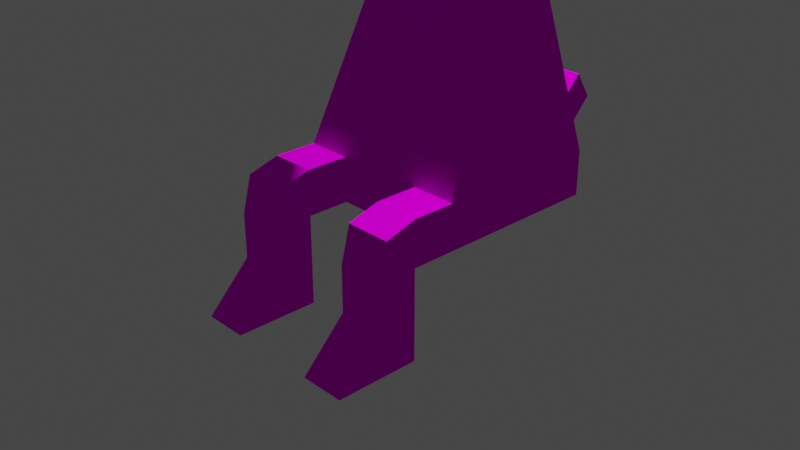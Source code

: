# Source: deer.blend  (saved by Blender 2.93.21; exported with 4.5.12 LTS)
import bpy
from mathutils import Matrix  # noqa: F401  (used for matrix-valued properties, if any)

bpy.ops.wm.read_factory_settings(use_empty=True)
scene = bpy.context.scene
scene.name = 'Scene'

# ---- collections
col_collection = bpy.data.collections.new('Collection'); scene.collection.children.link(col_collection)

# ---- images (referenced by path relative to the original .blend; pixels are not part of the script)
import os
ASSET_DIR = os.environ.get("B2B_ASSET_DIR", "")  # directory of the original .blend (textures are referenced by path, not embedded)
HERE = os.path.dirname(os.path.abspath(__file__))  # packed textures are extracted next to this script under _unpacked/

def load_image(name, relpath, width, height, colorspace="sRGB"):
    """Load a texture the original file referenced (path relative to the .blend, or extracted next to this script)."""
    p = next((c for c in (os.path.join(HERE, relpath), os.path.join(ASSET_DIR, relpath)) if relpath and os.path.exists(c)), "")
    if p:
        img = bpy.data.images.load(p, check_existing=True)
        img.name = name
    else:  # same state as the original file: an image datablock whose file is absent (Cycles renders it pink)
        img = bpy.data.images.new(name, width, height)
        img.source = "FILE"
        img.filepath = "//" + (relpath or name)
    img.colorspace_settings.name = colorspace
    return img
img_palette_png = load_image('palette.png', 'palette.png', 1024, 1024, 'sRGB')

# ---- materials (node trees are filled in below, after node groups)
mat_lowpoly = bpy.data.materials.new('lowpoly')
mat_lowpoly.use_transparent_shadow = False

# ---- material node trees
mat_lowpoly.use_nodes = True; mat_lowpoly.node_tree.nodes.clear()
_N = mat_lowpoly.node_tree.nodes; _L = mat_lowpoly.node_tree.links
n0 = _N.new('ShaderNodeOutputMaterial'); n0.name = 'Material Output'; n0.location = (300, 300)
n1 = _N.new('ShaderNodeBsdfToon'); n1.name = 'Toon BSDF'; n1.location = (10, 300)
n2 = _N.new('ShaderNodeTexImage'); n2.name = 'Image Texture'; n2.location = (-280, 260)
n2.image = img_palette_png
_L.new(n1.outputs[0], n0.inputs[0])
_L.new(n2.outputs[0], n1.inputs[0])
n0.is_active_output = True

# ---- world
world_world = bpy.data.worlds.new('World'); scene.world = world_world
world_world.use_nodes = True; world_world.node_tree.nodes.clear()
_N = world_world.node_tree.nodes; _L = world_world.node_tree.links
n0 = _N.new('ShaderNodeOutputWorld'); n0.name = 'World Output'; n0.location = (300, 300)
n1 = _N.new('ShaderNodeBackground'); n1.name = 'Background'; n1.location = (10, 300)
n1.inputs[0].default_value = (0.05088, 0.05088, 0.05088, 1.0)
_L.new(n1.outputs[0], n0.inputs[0])
n0.is_active_output = True
world_world.color = (0.05088, 0.05088, 0.05088)
world_world.use_sun_shadow = False
world_world.sun_shadow_jitter_overblur = 0.0

# ---- cameras
cam_camera = bpy.data.cameras.new('Camera')
cam_camera.clip_end = 100.0
cam_camera.ortho_scale = 7.314

# ---- lights
light_light = bpy.data.lights.new('Light', 'POINT')
light_light.transmission_factor = 0.0
light_light.energy = 1000.0
light_light.shadow_soft_size = 0.1
light_light.shadow_maximum_resolution = 0.006
light_light.use_absolute_resolution = True

# ---- meshes
me_cube_001 = bpy.data.meshes.new('Cube.001')
me_cube_001.from_pydata([(0.5046, 1.0, 1.0), (1.0, 1.675, -2.224), (1.0, -0.1779, -2.224), (-0.4978, 1.0, 1.0), (-1.0, 1.675, -2.224), (-1.0, -0.1779, -2.224), (1.0, 1.675, -2.723), (1.0, -0.1779, -2.723), (-1.0, 1.675, -2.723), (-1.0, -0.1779, -2.723), (0.0, -0.1779, -2.224), (0.003386, 1.0, 1.0), (0.0, -0.1779, -2.723), (0.5, -0.1779, -2.224), (0.254, 1.0, 1.0), (0.5, -0.1779, -2.723), (0.5, 1.675, -2.224), (0.5, 1.675, -2.723), (-0.5, 1.675, -2.224), (-0.5, 1.675, -2.723), (-0.5, -0.1779, -2.224), (-0.2472, 1.0, 1.0), (-0.5, -0.1779, -2.723), (1.0, -0.999, -2.325), (-1.0, -0.999, -2.325), (1.0, -1.101, -2.723), (-1.0, -1.101, -2.723), (0.5, -0.999, -2.325), (0.5, -1.101, -2.723), (-0.5, -0.999, -2.325), (-0.5, -1.101, -2.723), (0.5, -0.6521, -2.723), (0.5, -0.6521, -2.224), (1.0, -0.6521, -2.723), (1.0, -0.6521, -2.224), (-1.0, -0.6521, -2.723), (-1.0, -0.6521, -2.224), (-0.5, -0.6521, -2.224), (-0.5, -0.6521, -2.723), (1.0, -1.101, -3.723), (-1.0, -1.101, -3.723), (0.5, -1.101, -3.723), (-0.5, -1.101, -3.723), (0.5, -0.6521, -3.723), (1.0, -0.6521, -3.723), (-1.0, -0.6521, -3.723), (-0.5, -0.6521, -3.723), (-1.0, -0.6521, -3.223), (-1.0, -1.101, -3.223), (-0.5, -1.101, -3.223), (-0.5, -0.6521, -3.223), (1.0, -0.6521, -3.223), (0.5, -0.6521, -3.223), (0.5, -1.101, -3.223), (1.0, -1.101, -3.223), (1.0, -1.586, -3.723), (-1.0, -1.586, -3.723), (0.5, -1.586, -3.723), (-0.5, -1.586, -3.723), (0.3005, 2.487, -1.772), (0.3005, 2.678, -2.071), (-0.3005, 2.487, -1.772), (-0.3005, 2.678, -2.071), (0.1356, -0.7839, 0.9243), (-0.13, -0.7839, 0.9243), (0.5226, 1.0, 2.424), (0.7534, 1.216, 0.9243), (-0.5266, 1.0, 2.424), (-0.7466, 1.216, 0.9243), (0.2234, -0.3789, 1.265), (0.2607, -0.3789, 0.9243), (-0.22, -0.3789, 1.265), (-0.2548, -0.3789, 0.9243), (-0.683, 1.129, 2.924), (-0.6458, 1.176, 2.916), (-0.7554, 1.18, 2.882), (-0.7182, 1.227, 2.874), (-0.8213, 1.223, 2.823), (-0.784, 1.27, 2.816), (-0.8781, 1.257, 2.751), (-0.8409, 1.303, 2.743), (-0.9238, 1.28, 2.667), (-0.8866, 1.326, 2.66), (-0.9566, 1.291, 2.576), (-0.9194, 1.337, 2.568), (-0.9751, 1.289, 2.479), (-0.9379, 1.336, 2.472), (-0.9788, 1.276, 2.382), (-0.9416, 1.323, 2.375), (-0.9674, 1.251, 2.288), (-0.9301, 1.298, 2.28), (-0.9413, 1.216, 2.2), (-0.9041, 1.262, 2.193), (-0.9017, 1.171, 2.123), (-0.8645, 1.218, 2.115), (-0.8499, 1.119, 2.058), (-0.8127, 1.166, 2.05), (-0.7881, 1.061, 2.009), (-0.7509, 1.108, 2.001), (-0.7185, 1.0, 1.976), (-0.6813, 1.047, 1.969), (-0.6439, 0.9381, 1.963), (-0.6067, 0.9846, 1.955), (-0.5671, 0.8775, 1.968), (-0.5299, 0.9239, 1.96), (-0.4911, 0.8206, 1.992), (-0.4539, 0.867, 1.985), (-0.4014, 0.83, 2.015), (-0.4386, 0.7836, 2.023), (-0.5907, 1.134, 2.934), (-0.6279, 1.088, 2.941), (0.6899, 1.129, 2.924), (0.6527, 1.176, 2.916), (0.7622, 1.18, 2.882), (0.725, 1.227, 2.874), (0.8281, 1.223, 2.823), (0.7909, 1.27, 2.816), (0.885, 1.257, 2.751), (0.8478, 1.303, 2.743), (0.9307, 1.28, 2.667), (0.8935, 1.326, 2.66), (0.9634, 1.291, 2.576), (0.9262, 1.337, 2.568), (0.982, 1.289, 2.479), (0.9448, 1.336, 2.472), (0.9856, 1.276, 2.382), (0.9484, 1.323, 2.375), (0.9742, 1.251, 2.288), (0.937, 1.298, 2.28), (0.9482, 1.216, 2.2), (0.911, 1.262, 2.193), (0.9085, 1.171, 2.123), (0.8713, 1.218, 2.115), (0.8568, 1.119, 2.058), (0.8196, 1.166, 2.05), (0.795, 1.061, 2.009), (0.7577, 1.108, 2.001), (0.7254, 1.0, 1.976), (0.6882, 1.047, 1.969), (0.6508, 0.9381, 1.963), (0.6136, 0.9846, 1.955), (0.574, 0.8775, 1.968), (0.5368, 0.9239, 1.96), (0.4979, 0.8206, 1.992), (0.4607, 0.867, 1.985), (0.4083, 0.83, 2.015), (0.4455, 0.7836, 2.023), (0.5975, 1.134, 2.934), (0.6347, 1.088, 2.941), (-0.3757, 0.828, 2.162), (-0.4124, 0.9391, 2.479), (-0.3757, 0.9525, 2.118), (-0.4124, 1.064, 2.435), (-0.1255, 0.837, 2.187), (-0.1623, 0.9481, 2.505), (-0.1255, 0.9615, 2.144), (-0.1623, 1.073, 2.461), (-0.2506, 1.034, 2.104), (-0.2873, 1.145, 2.421), (-0.2506, 0.756, 2.201), (-0.2873, 0.8671, 2.519), (-0.5678, 1.232, 2.961), (-0.5518, 1.333, 2.878), (-0.3709, 1.312, 3.096), (-0.355, 1.413, 3.013), (-0.4436, 1.505, 2.868), (-0.4792, 1.21, 3.08), (-0.9145, 1.551, 3.275), (-0.9403, 1.679, 3.258), (-0.6842, 1.608, 3.359), (-0.71, 1.737, 3.342), (-0.841, 1.787, 3.29), (-0.7834, 1.501, 3.327), (0.1324, 0.9615, 2.144), (0.2942, 1.145, 2.421), (-1.114, 1.613, 3.829), (-1.12, 1.722, 3.836), (-0.9029, 1.625, 3.839), (-0.9093, 1.734, 3.847), (-1.019, 1.795, 3.846), (-1.005, 1.552, 3.83), (-1.076, 1.619, 4.234), (-1.079, 1.667, 4.238), (-0.9814, 1.624, 4.239), (-0.9843, 1.673, 4.242), (-1.033, 1.7, 4.242), (-1.027, 1.591, 4.235), (-0.5325, 1.575, 3.177), (-0.5275, 1.46, 3.228), (-0.7411, 1.392, 3.118), (-0.746, 1.506, 3.068), (-0.6313, 1.356, 3.204), (-0.6423, 1.646, 3.079), (-1.23, 1.257, 3.497), (-1.16, 1.247, 3.546), (-1.172, 1.153, 3.478), (-1.079, 1.152, 3.523), (-1.318, 1.148, 3.686), (-1.242, 1.168, 3.652), (-1.297, 1.06, 3.711), (-1.208, 1.066, 3.665), (-1.17, 1.229, 3.977), (-1.125, 1.241, 3.957), (-1.157, 1.177, 3.991), (-1.104, 1.18, 3.965), (-1.143, 1.094, 3.58), (-1.248, 1.107, 3.58), (-1.288, 1.202, 3.578), (-1.201, 1.207, 3.584), (-1.429, 1.109, 3.711), (-1.42, 1.041, 3.714), (-1.431, 1.048, 3.65), (-1.431, 1.099, 3.657), (-0.3941, 0.8836, 2.32), (-0.3941, 1.008, 2.277), (-0.1439, 1.017, 2.302), (-0.1439, 0.8926, 2.346), (-0.269, 0.8116, 2.36), (-0.269, 1.089, 2.263), (-0.0983, 0.9504, 2.488), (-0.0983, 1.075, 2.445), (0.3825, 0.828, 2.162), (0.4193, 0.9391, 2.479), (0.3825, 0.9525, 2.118), (0.4193, 1.064, 2.435), (0.1324, 0.837, 2.187), (0.1691, 0.9481, 2.505), (0.1324, 0.9615, 2.144), (0.1691, 1.073, 2.461), (0.2575, 1.034, 2.104), (0.2942, 1.145, 2.421), (0.2575, 0.756, 2.201), (0.2942, 0.8671, 2.519), (0.5746, 1.232, 2.961), (0.5587, 1.333, 2.878), (0.3778, 1.312, 3.096), (0.3618, 1.413, 3.013), (0.4504, 1.505, 2.868), (0.486, 1.21, 3.08), (0.9213, 1.551, 3.275), (0.9471, 1.679, 3.258), (0.691, 1.608, 3.359), (0.7168, 1.737, 3.342), (0.8478, 1.787, 3.29), (0.7903, 1.501, 3.327), (-0.1255, 0.9615, 2.144), (-0.2873, 1.145, 2.421), (0.9813, 1.612, 3.613), (0.9851, 1.678, 3.618), (0.8549, 1.619, 3.62), (0.8587, 1.685, 3.624), (0.9243, 1.721, 3.624), (0.9158, 1.576, 3.614), (0.5393, 1.575, 3.177), (0.5344, 1.46, 3.228), (0.748, 1.392, 3.118), (0.7529, 1.506, 3.068), (0.6382, 1.356, 3.204), (0.6491, 1.646, 3.079), (1.071, 1.257, 3.386), (1.001, 1.247, 3.435), (1.013, 1.153, 3.367), (0.9198, 1.152, 3.412), (1.164, 1.123, 3.583), (1.088, 1.148, 3.551), (1.146, 1.032, 3.585), (1.049, 1.066, 3.555), (1.017, 1.141, 3.868), (0.9516, 1.153, 3.881), (1.008, 1.067, 3.86), (0.9399, 1.103, 3.87), (0.9843, 1.094, 3.469), (1.089, 1.107, 3.47), (1.129, 1.202, 3.467), (1.042, 1.207, 3.474), (1.287, 1.079, 3.625), (1.281, 1.012, 3.611), (1.378, 1.024, 3.609), (1.375, 1.072, 3.628), (0.4009, 0.8836, 2.32), (0.4009, 1.008, 2.277), (0.1508, 1.017, 2.302), (0.1508, 0.8926, 2.346), (0.2758, 0.8116, 2.36), (0.2758, 1.089, 2.263), (0.2747, 1.133, 2.804), (0.2666, 1.245, 2.74), (0.3913, 1.041, 2.803), (0.4898, 1.2, 2.659), (0.3733, 1.327, 2.647), (0.4979, 1.087, 2.723), (0.2884, 1.321, 3.123), (0.2725, 1.421, 3.039), (1.344, 1.027, 3.773), (1.347, 0.989, 3.767), (1.403, 0.9849, 3.788), (1.401, 1.016, 3.8), (1.042, 1.082, 4.164), (0.9991, 1.09, 4.172), (1.036, 1.033, 4.158), (0.9848, 1.033, 4.163), (0.5458, 0.4331, 1.453), (0.2675, 0.347, 1.425), (0.5458, 0.7118, 1.542), (0.4213, 0.2826, 1.626), (0.4213, 0.7337, 1.77), (0.5934, 0.5082, 1.698), (0.3444, 0.4684, 1.822), (0.2992, 0.4689, 1.364), (0.4628, 0.5196, 1.381), (0.4176, 0.3636, 1.411), (0.5812, 0.5781, 1.48), (0.4628, 0.6834, 1.433), (0.6092, 0.4584, 1.572), (0.6092, 0.6222, 1.624), (0.3444, 0.2752, 1.513), (0.508, 0.3258, 1.529), (0.508, 0.7548, 1.666), (0.536, 0.37, 1.673), (0.2712, 0.288, 1.647), (0.536, 0.6351, 1.758), (0.3896, 0.3466, 1.746), (0.4908, 0.4792, 1.789), (0.226, 0.3972, 1.762), (0.3896, 0.6117, 1.831), (0.3231, 0.5447, 1.369), (0.3571, 0.6023, 1.374), (0.1838, 0.3431, 1.651), (0.1815, 0.3255, 1.53), (0.2873, 0.4846, 1.369), (0.1817, 0.3256, 1.529), (0.4106, 0.6995, 1.438), (0.372, 0.6288, 1.387), (0.4134, 0.7411, 1.761), (0.4401, 0.7758, 1.673), (0.4482, 0.7798, 1.588), (0.4475, 0.7738, 1.547), (0.1821, 0.3262, 1.527), (0.2236, 0.3847, 1.43), (0.2061, 0.3904, 1.736), (0.4357, 0.7489, 1.502), (0.4073, 0.7321, 1.772), (0.3523, 0.6449, 1.816), (0.2752, 0.4651, 1.376), (0.319, 0.5898, 1.824), (0.278, 0.5204, 1.818), (0.226, 0.4279, 1.772), (0.2147, 0.4073, 1.758), (-0.539, 0.4331, 1.453), (-0.2606, 0.347, 1.425), (-0.539, 0.7118, 1.542), (-0.4145, 0.2826, 1.626), (-0.4145, 0.7337, 1.77), (-0.5865, 0.5082, 1.698), (-0.3376, 0.4684, 1.822), (-0.2923, 0.4689, 1.364), (-0.456, 0.5196, 1.381), (-0.4107, 0.3636, 1.411), (-0.5744, 0.5781, 1.48), (-0.456, 0.6834, 1.433), (-0.6023, 0.4584, 1.572), (-0.6023, 0.6222, 1.624), (-0.3376, 0.2752, 1.513), (-0.5012, 0.3258, 1.529), (-0.5012, 0.7548, 1.666), (-0.5291, 0.37, 1.673), (-0.2644, 0.288, 1.647), (-0.5291, 0.6351, 1.758), (-0.3828, 0.3466, 1.746), (-0.4839, 0.4792, 1.789), (-0.2192, 0.3972, 1.762), (-0.3828, 0.6117, 1.831), (-0.3162, 0.5447, 1.369), (-0.3502, 0.6023, 1.374), (-0.1769, 0.3431, 1.651), (-0.1747, 0.3255, 1.53), (-0.2804, 0.4846, 1.369), (-0.1748, 0.3256, 1.529), (-0.4038, 0.6995, 1.438), (-0.3651, 0.6288, 1.387), (-0.4065, 0.7411, 1.761), (-0.4332, 0.7758, 1.673), (-0.4414, 0.7798, 1.588), (-0.4406, 0.7738, 1.547), (-0.1753, 0.3262, 1.527), (-0.2168, 0.3847, 1.43), (-0.1993, 0.3904, 1.736), (-0.4288, 0.7489, 1.502), (-0.4004, 0.7321, 1.772), (-0.3454, 0.6449, 1.816), (-0.2683, 0.4651, 1.376), (-0.3121, 0.5898, 1.824), (-0.2711, 0.5204, 1.818), (-0.2192, 0.4279, 1.772), (-0.2079, 0.4073, 1.758)], [(65, 69), (174, 173), (246, 245)], [(20, 21, 3, 5), (5, 3, 4), (5, 4, 8, 9), (16, 14, 0, 1), (17, 6, 7, 15), (1, 2, 7, 6), (16, 1, 6, 17), (48, 47, 45, 40), (13, 10, 12, 15), (14, 16, 18, 21), (13, 14, 11, 10), (1, 0, 14, 13, 2), (32, 31, 28, 27), (16, 17, 15, 12, 22, 19, 18, 21, 11, 14), (19, 62, 60, 17), (4, 3, 21, 18), (8, 19, 22, 9), (4, 18, 19, 8), (10, 20, 22, 12), (10, 11, 21, 20), (29, 24, 26, 30), (23, 27, 28, 25), (34, 32, 27, 23), (36, 35, 26, 24), (38, 37, 29, 30), (52, 51, 44, 43), (37, 36, 24, 29), (33, 34, 23, 25), (7, 2, 34, 33), (2, 13, 32, 34), (13, 15, 31, 32), (15, 7, 33, 31), (20, 5, 36, 37), (9, 22, 38, 35), (22, 20, 37, 38), (5, 9, 35, 36), (43, 44, 39, 41), (45, 46, 42, 40), (54, 55, 39), (51, 54, 39, 44), (53, 52, 43, 41), (49, 58, 42), (47, 50, 46, 45), (50, 49, 42, 46), (38, 30, 49, 50), (35, 38, 50, 47), (30, 26, 48, 49), (26, 35, 47, 48), (28, 31, 52, 53), (33, 25, 54, 51), (25, 28, 53, 54), (31, 33, 51, 52), (41, 57, 53), (56, 58, 49, 48), (40, 56, 48), (53, 54, 39, 55, 57, 41), (48, 49, 42, 58, 56, 40), (57, 55, 54, 53), (59, 60, 62, 61), (17, 60, 59, 16), (16, 59, 61, 18), (18, 61, 62, 19), (22, 12, 15), (12, 19, 17), (17, 15, 12), (22, 19, 12), (66, 70, 69, 71, 67, 65), (67, 71, 72, 68), (68, 72, 70, 66), (68, 66, 65, 67), (71, 64, 72), (73, 74, 76, 75), (75, 76, 78, 77), (77, 78, 80, 79), (79, 80, 82, 81), (81, 82, 84, 83), (83, 84, 86, 85), (85, 86, 88, 87), (87, 88, 90, 89), (89, 90, 92, 91), (91, 92, 94, 93), (93, 94, 96, 95), (95, 96, 98, 97), (97, 98, 100, 99), (99, 100, 102, 101), (101, 102, 104, 103), (103, 104, 106, 105), (108, 105, 106, 107), (107, 106, 104, 102, 100, 98, 96, 94, 92, 90, 88, 86, 84, 82, 80, 78, 76, 74, 109), (109, 74, 73, 110), (73, 75, 77, 79, 81, 83, 85, 87, 89, 91, 93, 95, 97, 99, 101, 103, 105, 108, 110), (107, 109, 110, 108), (111, 113, 114, 112), (113, 115, 116, 114), (115, 117, 118, 116), (117, 119, 120, 118), (119, 121, 122, 120), (121, 123, 124, 122), (123, 125, 126, 124), (125, 127, 128, 126), (127, 129, 130, 128), (129, 131, 132, 130), (131, 133, 134, 132), (133, 135, 136, 134), (135, 137, 138, 136), (137, 139, 140, 138), (139, 141, 142, 140), (141, 143, 144, 142), (146, 145, 144, 143), (145, 147, 112, 114, 116, 118, 120, 122, 124, 126, 128, 130, 132, 134, 136, 138, 140, 142, 144), (147, 148, 111, 112), (111, 148, 146, 143, 141, 139, 137, 135, 133, 131, 129, 127, 125, 123, 121, 119, 117, 115, 113), (145, 146, 148, 147), (213, 150, 152, 214), (218, 158, 156, 215), (217, 160, 150, 213), (157, 155, 153, 159), (160, 154, 163, 166), (154, 156, 164, 163), (151, 157, 159, 149), (216, 154, 160, 217), (214, 152, 158, 218), (190, 189, 167, 168), (188, 187, 170, 169), (158, 152, 162, 165), (152, 150, 161, 162), (150, 160, 166, 161), (156, 158, 165, 164), (167, 172, 180, 175), (172, 169, 177, 180), (191, 188, 169, 172), (172, 167, 193, 194), (187, 192, 171, 170), (192, 190, 168, 171), (177, 178, 184, 183), (179, 176, 182, 185), (170, 171, 179, 178), (171, 168, 176, 179), (169, 170, 178, 177), (168, 167, 175, 176), (185, 182, 181, 186), (184, 185, 186, 183), (176, 175, 181, 182), (180, 177, 183, 186), (175, 180, 186, 181), (178, 179, 185, 184), (165, 162, 190, 192), (164, 165, 192, 187), (161, 166, 191, 189), (166, 163, 188, 191), (163, 164, 187, 188), (162, 161, 189, 190), (206, 205, 200, 199), (189, 191, 196, 195), (167, 189, 195, 193), (191, 172, 194, 196), (199, 200, 204, 203), (199, 197, 209, 210), (205, 208, 198, 200), (208, 207, 197, 198), (203, 204, 202, 201), (197, 199, 203, 201), (200, 198, 202, 204), (198, 197, 201, 202), (194, 193, 207, 208), (196, 194, 208, 205), (193, 195, 206, 207), (195, 196, 205, 206), (212, 211, 210, 209), (206, 199, 210, 211), (207, 206, 211, 212), (197, 207, 212, 209), (151, 214, 218, 157), (153, 216, 217, 159), (159, 217, 213, 149), (155, 215, 216, 153), (157, 218, 215, 155), (149, 213, 214, 151), (154, 216, 215, 220, 219), (156, 154, 219, 220), (215, 156, 220), (215, 220, 219, 216), (219, 154, 216), (279, 280, 224, 222), (284, 281, 228, 230), (283, 279, 222, 232), (229, 231, 225, 227), (287, 238, 235, 285), (223, 221, 231, 229), (282, 283, 232, 226), (280, 284, 230, 224), (256, 240, 239, 255), (254, 241, 242, 253), (289, 237, 234, 288), (288, 234, 233, 290), (290, 233, 238, 287), (286, 236, 237, 289), (239, 247, 252, 244), (244, 252, 249, 241), (257, 244, 241, 254), (244, 260, 259, 239), (253, 242, 243, 258), (258, 243, 240, 256), (242, 250, 251, 243), (243, 251, 248, 240), (241, 249, 250, 242), (240, 248, 247, 239), (251, 250, 249, 252, 247, 248), (237, 258, 256, 234), (236, 253, 258, 237), (233, 255, 257, 238), (238, 257, 254, 235), (235, 254, 253, 236), (234, 256, 255, 233), (272, 265, 266, 271), (255, 261, 262, 257), (239, 259, 261, 255), (257, 262, 260, 244), (265, 269, 270, 266), (265, 276, 275, 263), (271, 266, 264, 274), (274, 264, 263, 273), (269, 267, 297, 299), (263, 267, 269, 265), (266, 270, 268, 264), (264, 268, 267, 263), (260, 274, 273, 259), (262, 271, 274, 260), (259, 273, 272, 261), (261, 272, 271, 262), (278, 275, 293, 296), (272, 277, 276, 265), (273, 278, 277, 272), (263, 275, 278, 273), (223, 229, 284, 280), (225, 231, 283, 282), (231, 221, 279, 283), (227, 225, 282, 281), (229, 227, 281, 284), (221, 223, 280, 279), (224, 288, 290, 222), (281, 282, 226, 228), (228, 286, 289, 230), (230, 289, 288, 224), (226, 285, 286, 228), (222, 290, 287, 232), (232, 287, 285, 226), (292, 236, 286), (235, 236, 292, 291), (285, 286, 236, 292, 291, 235), (291, 292, 286, 285), (291, 285, 235), (296, 293, 294, 295), (275, 276, 294, 293), (277, 278, 296, 295), (276, 277, 295, 294), (299, 297, 298, 300), (268, 270, 300, 298), (267, 268, 298, 297), (270, 269, 299, 300), (309, 308, 325, 326), (301, 309, 311), (308, 329, 325), (331, 312, 332), (313, 301, 311), (315, 302, 310), (317, 303, 336, 335), (316, 301, 313), (337, 302, 315, 330), (314, 303, 317), (321, 304, 318), (319, 323, 339, 327), (341, 342, 324, 305), (322, 306, 320), (324, 307, 322), (324, 322, 320), (305, 324, 320), (307, 324, 344, 345), (342, 344, 324), (346, 323, 307, 345), (323, 346, 347), (347, 339, 323), (307, 323, 321), (323, 319, 321), (321, 319, 304), (307, 321, 322), (322, 321, 318), (318, 306, 322), (306, 314, 320), (320, 314, 317), (305, 320, 317), (341, 305, 333), (327, 328, 319), (330, 315, 319, 328), (319, 315, 304), (304, 316, 318), (318, 316, 313), (318, 313, 306), (317, 334, 333, 305), (334, 317, 335), (337, 338, 302), (304, 315, 316), (315, 310, 316), (316, 310, 301), (306, 313, 314), (313, 311, 314), (314, 311, 303), (303, 312, 340, 336), (312, 331, 340), (329, 308, 343), (343, 308, 302, 338), (311, 312, 303), (312, 311, 309), (332, 312, 309, 326), (302, 308, 310), (308, 309, 310), (309, 301, 310), (330, 328, 327, 339, 347, 346, 345, 344, 342, 341, 333, 334, 335, 336, 340, 331, 332, 326, 325, 329, 343, 338, 337), (356, 373, 372, 355), (348, 358, 356), (355, 372, 376), (378, 379, 359), (360, 358, 348), (362, 357, 349), (364, 382, 383, 350), (363, 360, 348), (384, 377, 362, 349), (361, 364, 350), (368, 365, 351), (366, 374, 386, 370), (388, 352, 371, 389), (369, 367, 353), (371, 369, 354), (371, 367, 369), (352, 367, 371), (354, 392, 391, 371), (389, 371, 391), (393, 392, 354, 370), (370, 394, 393), (394, 370, 386), (354, 368, 370), (370, 368, 366), (368, 351, 366), (354, 369, 368), (369, 365, 368), (365, 369, 353), (353, 367, 361), (367, 364, 361), (352, 364, 367), (388, 380, 352), (374, 366, 375), (377, 375, 366, 362), (366, 351, 362), (351, 365, 363), (365, 360, 363), (365, 353, 360), (364, 352, 380, 381), (381, 382, 364), (384, 349, 385), (351, 363, 362), (362, 363, 357), (363, 348, 357), (353, 361, 360), (360, 361, 358), (361, 350, 358), (350, 383, 387, 359), (359, 387, 378), (376, 390, 355), (390, 385, 349, 355), (358, 350, 359), (359, 356, 358), (379, 373, 356, 359), (349, 357, 355), (355, 357, 356), (356, 357, 348), (377, 384, 385, 390, 376, 372, 373, 379, 378, 387, 383, 382, 381, 380, 388, 389, 391, 392, 393, 394, 386, 374, 375), (63, 64, 71, 69), (69, 70, 63), (70, 72, 64, 63)])
_uv = me_cube_001.uv_layers.new(name='UVMap')
_uv.uv.foreach_set('vector', [0.2972, 0.8537, 0.3009, 0.9025, 0.2968, 0.9025, 0.2891, 0.8538, 0.2071, 0.8783, 0.2174, 0.9332, 0.1821, 0.8941, 0.2071, 0.8783, 0.1821, 0.8941, 0.1778, 0.8872, 0.2029, 0.8714, 0.2808, 0.8991, 0.277, 0.8457, 0.281, 0.8457, 0.2888, 0.8991, 0.265, 0.9447, 0.2569, 0.9448, 0.2569, 0.9148, 0.265, 0.9147, 0.221, 0.887, 0.2464, 0.901, 0.2428, 0.9082, 0.2174, 0.8941, 0.2808, 0.8991, 0.2888, 0.8991, 0.2891, 0.907, 0.2811, 0.907, 0.2111, 0.8567, 0.205, 0.8605, 0.2008, 0.8536, 0.2068, 0.8498, 0.3134, 0.8537, 0.3053, 0.8537, 0.3053, 0.8457, 0.3134, 0.8457, 0.277, 0.8457, 0.2808, 0.8991, 0.2649, 0.8991, 0.269, 0.8457, 0.3134, 0.8537, 0.309, 0.9024, 0.3049, 0.9025, 0.3053, 0.8537, 0.221, 0.887, 0.2557, 0.8457, 0.2569, 0.8457, 0.2488, 0.9009, 0.2464, 0.901, 0.2514, 0.9614, 0.2484, 0.9539, 0.255, 0.9511, 0.2559, 0.9577, 0.2808, 0.8991, 0.2811, 0.907, 0.2864, 0.901, 0.2785, 0.901, 0.2705, 0.901, 0.2652, 0.907, 0.2649, 0.8991, 0.269, 0.8457, 0.273, 0.8457, 0.277, 0.8457, 0.2812, 0.9447, 0.2774, 0.9604, 0.2677, 0.9604, 0.265, 0.9447, 0.2569, 0.8991, 0.265, 0.8457, 0.269, 0.8457, 0.2649, 0.8991, 0.2893, 0.9447, 0.2812, 0.9447, 0.2812, 0.9147, 0.2893, 0.9147, 0.2569, 0.8991, 0.2649, 0.8991, 0.2652, 0.907, 0.2572, 0.907, 0.3053, 0.8537, 0.2972, 0.8537, 0.2972, 0.8457, 0.3053, 0.8457, 0.3053, 0.8537, 0.3049, 0.9025, 0.3009, 0.9025, 0.2972, 0.8537, 0.3049, 0.9687, 0.313, 0.9686, 0.313, 0.9748, 0.3049, 0.9748, 0.1751, 0.8826, 0.1832, 0.8825, 0.1831, 0.8886, 0.175, 0.8887, 0.3136, 0.9872, 0.3216, 0.9869, 0.3218, 0.9927, 0.3138, 0.9931, 0.2136, 0.8743, 0.2093, 0.8674, 0.2154, 0.8636, 0.2174, 0.8699, 0.2097, 0.9436, 0.2127, 0.9362, 0.217, 0.94, 0.2161, 0.9465, 0.1858, 0.9751, 0.1778, 0.9748, 0.1778, 0.9668, 0.1858, 0.9671, 0.2569, 0.9839, 0.2649, 0.9835, 0.2651, 0.9893, 0.2571, 0.9897, 0.2493, 0.9118, 0.2529, 0.9046, 0.2569, 0.9087, 0.2555, 0.9152, 0.2428, 0.9082, 0.2464, 0.901, 0.2529, 0.9046, 0.2493, 0.9118, 0.3138, 0.9801, 0.3218, 0.9798, 0.3216, 0.9869, 0.3136, 0.9872, 0.2445, 0.9643, 0.2414, 0.9569, 0.2484, 0.9539, 0.2514, 0.9614, 0.265, 0.9147, 0.2569, 0.9148, 0.2569, 0.9071, 0.265, 0.9071, 0.2571, 0.9767, 0.2651, 0.9764, 0.2649, 0.9835, 0.2569, 0.9839, 0.2893, 0.9147, 0.2812, 0.9147, 0.2812, 0.907, 0.2893, 0.907, 0.2029, 0.9406, 0.2059, 0.9332, 0.2127, 0.9362, 0.2097, 0.9436, 0.2071, 0.8783, 0.2029, 0.8714, 0.2093, 0.8674, 0.2136, 0.8743, 0.1944, 0.9909, 0.1944, 0.9828, 0.2017, 0.9829, 0.2017, 0.9909, 0.2397, 0.9829, 0.2397, 0.991, 0.2325, 0.9909, 0.2325, 0.9828, 0.2519, 0.9223, 0.255, 0.9332, 0.2483, 0.9295, 0.2457, 0.9189, 0.2519, 0.9223, 0.2483, 0.9295, 0.2421, 0.9261, 0.2519, 0.9437, 0.2453, 0.9464, 0.2422, 0.939, 0.2488, 0.9362, 0.2131, 0.954, 0.217, 0.9645, 0.2101, 0.9614, 0.2109, 0.9728, 0.2029, 0.9725, 0.2029, 0.9645, 0.2109, 0.9648, 0.2067, 0.9511, 0.2131, 0.954, 0.2101, 0.9614, 0.2037, 0.9585, 0.2097, 0.9436, 0.2161, 0.9465, 0.2131, 0.954, 0.2067, 0.9511, 0.2109, 0.9807, 0.2029, 0.9804, 0.2029, 0.9725, 0.2109, 0.9728, 0.3049, 0.9748, 0.313, 0.9748, 0.313, 0.9828, 0.3049, 0.9828, 0.2154, 0.8636, 0.2093, 0.8674, 0.205, 0.8605, 0.2111, 0.8567, 0.255, 0.9511, 0.2484, 0.9539, 0.2453, 0.9464, 0.2519, 0.9437, 0.2493, 0.9118, 0.2555, 0.9152, 0.2519, 0.9223, 0.2457, 0.9189, 0.175, 0.8887, 0.1831, 0.8886, 0.1832, 0.8966, 0.1751, 0.8967, 0.1858, 0.983, 0.1778, 0.9827, 0.1778, 0.9748, 0.1858, 0.9751, 0.2488, 0.9362, 0.2559, 0.9332, 0.2519, 0.9437, 0.2414, 0.9801, 0.2494, 0.9807, 0.2494, 0.9911, 0.2414, 0.9905, 0.2068, 0.8498, 0.2134, 0.8457, 0.2111, 0.8567, 0.3053, 0.9909, 0.3053, 0.9828, 0.3049, 0.9832, 0.3127, 0.9833, 0.3127, 0.9913, 0.3049, 0.9913, 0.1863, 0.9896, 0.1863, 0.9815, 0.1858, 0.982, 0.1936, 0.982, 0.1936, 0.9901, 0.1858, 0.99, 0.2029, 0.9807, 0.2109, 0.9813, 0.2109, 0.9916, 0.2029, 0.9911, 0.2166, 0.9871, 0.2112, 0.9867, 0.2112, 0.9771, 0.2166, 0.9775, 0.2561, 0.9643, 0.2561, 0.9832, 0.2506, 0.9837, 0.2498, 0.9693, 0.2719, 0.9764, 0.2569, 0.9735, 0.2569, 0.9639, 0.2719, 0.9604, 0.2393, 0.9675, 0.2382, 0.9828, 0.2325, 0.9828, 0.2325, 0.9632, 0.217, 0.9332, 0.217, 0.9332, 0.217, 0.9332, 0.2731, 0.9147, 0.2812, 0.9447, 0.265, 0.9447, 0.265, 0.9447, 0.265, 0.9147, 0.2731, 0.9147, 0.2812, 0.9147, 0.2812, 0.9447, 0.2731, 0.9147, 0.2029, 0.9332, 0.2029, 0.96, 0.1974, 0.9601, 0.1971, 0.9614, 0.1778, 0.9403, 0.1785, 0.9374, 0.3076, 0.907, 0.3076, 0.9357, 0.3039, 0.9395, 0.2893, 0.9217, 0.2414, 0.9332, 0.2319, 0.9571, 0.2237, 0.9571, 0.2174, 0.9332, 0.3136, 0.9686, 0.2893, 0.9686, 0.293, 0.9441, 0.3101, 0.9441, 0.4626, 0.9357, 0.4626, 0.9441, 0.4589, 0.9395, 0.2568, 0.9517, 0.256, 0.952, 0.256, 0.9506, 0.2568, 0.9503, 0.2568, 0.9503, 0.256, 0.9506, 0.2561, 0.9494, 0.2569, 0.9491, 0.2886, 0.9833, 0.2878, 0.9832, 0.2873, 0.9821, 0.2881, 0.9822, 0.2881, 0.9822, 0.2873, 0.9821, 0.2869, 0.9808, 0.2878, 0.9809, 0.2878, 0.9809, 0.2869, 0.9808, 0.2867, 0.9794, 0.2876, 0.9794, 0.2876, 0.9794, 0.2867, 0.9794, 0.2866, 0.9778, 0.2875, 0.9779, 0.2875, 0.9779, 0.2866, 0.9778, 0.2867, 0.9762, 0.2876, 0.9763, 0.2876, 0.9763, 0.2867, 0.9762, 0.2869, 0.9747, 0.2878, 0.9747, 0.2878, 0.9747, 0.2869, 0.9747, 0.2873, 0.9732, 0.2881, 0.9733, 0.2881, 0.9733, 0.2873, 0.9732, 0.2878, 0.9719, 0.2886, 0.9719, 0.322, 0.9798, 0.3229, 0.9798, 0.3228, 0.9809, 0.3219, 0.9809, 0.3219, 0.9809, 0.3228, 0.9809, 0.3228, 0.9822, 0.3218, 0.9822, 0.3218, 0.9822, 0.3228, 0.9822, 0.3227, 0.9836, 0.3218, 0.9837, 0.3218, 0.9837, 0.3227, 0.9836, 0.3227, 0.9852, 0.3218, 0.9852, 0.3218, 0.9852, 0.3227, 0.9852, 0.3228, 0.9868, 0.3218, 0.9868, 0.3218, 0.9868, 0.3228, 0.9868, 0.3229, 0.9883, 0.3219, 0.9884, 0.322, 0.9894, 0.3219, 0.9884, 0.3229, 0.9883, 0.3229, 0.9894, 0.1944, 0.9811, 0.1933, 0.9814, 0.1919, 0.9815, 0.1905, 0.9814, 0.1891, 0.9809, 0.188, 0.9802, 0.1871, 0.9793, 0.1864, 0.9782, 0.1859, 0.9769, 0.1858, 0.9755, 0.1859, 0.9741, 0.1864, 0.9726, 0.1871, 0.9712, 0.188, 0.97, 0.1891, 0.9689, 0.1905, 0.968, 0.1919, 0.9673, 0.1933, 0.9669, 0.1944, 0.9668, 0.2561, 0.9531, 0.256, 0.952, 0.2568, 0.9517, 0.2569, 0.9528, 0.3039, 0.9834, 0.3026, 0.9829, 0.3013, 0.9821, 0.3001, 0.9811, 0.299, 0.9799, 0.2982, 0.9786, 0.2976, 0.9772, 0.2972, 0.9757, 0.297, 0.9742, 0.2972, 0.9729, 0.2976, 0.9716, 0.2982, 0.9705, 0.299, 0.9697, 0.3001, 0.969, 0.3013, 0.9687, 0.3026, 0.9686, 0.3039, 0.9689, 0.3049, 0.9692, 0.3049, 0.9836, 0.2569, 0.9332, 0.2569, 0.9491, 0.256, 0.949, 0.256, 0.9332, 0.2568, 0.9572, 0.2569, 0.9583, 0.256, 0.9581, 0.256, 0.9569, 0.2881, 0.9719, 0.2875, 0.9706, 0.2882, 0.9705, 0.2889, 0.9718, 0.2875, 0.9706, 0.287, 0.9691, 0.2878, 0.9691, 0.2882, 0.9705, 0.287, 0.9691, 0.2867, 0.9676, 0.2875, 0.9675, 0.2878, 0.9691, 0.2867, 0.9676, 0.2866, 0.966, 0.2874, 0.9659, 0.2875, 0.9675, 0.2866, 0.966, 0.2867, 0.9644, 0.2875, 0.9644, 0.2874, 0.9659, 0.2867, 0.9644, 0.287, 0.9629, 0.2878, 0.9629, 0.2875, 0.9644, 0.287, 0.9629, 0.2875, 0.9616, 0.2882, 0.9615, 0.2878, 0.9629, 0.2875, 0.9616, 0.2881, 0.9604, 0.2889, 0.9604, 0.2882, 0.9615, 0.1536, 0.8933, 0.1535, 0.8923, 0.1545, 0.8923, 0.1545, 0.8933, 0.1535, 0.8923, 0.1535, 0.8911, 0.1545, 0.8911, 0.1545, 0.8923, 0.1535, 0.8911, 0.1535, 0.8897, 0.1544, 0.8898, 0.1545, 0.8911, 0.1535, 0.8897, 0.1534, 0.8882, 0.1544, 0.8883, 0.1544, 0.8898, 0.1534, 0.8882, 0.1535, 0.8867, 0.1544, 0.8867, 0.1544, 0.8883, 0.1535, 0.8867, 0.1535, 0.8851, 0.1545, 0.8851, 0.1544, 0.8867, 0.1535, 0.8851, 0.1535, 0.8835, 0.1545, 0.8836, 0.1545, 0.8851, 0.1536, 0.8825, 0.1545, 0.8825, 0.1545, 0.8836, 0.1535, 0.8835, 0.2014, 0.9671, 0.2014, 0.9828, 0.2006, 0.9828, 0.1994, 0.9825, 0.1982, 0.9818, 0.1971, 0.981, 0.1962, 0.9798, 0.1954, 0.9785, 0.1949, 0.977, 0.1945, 0.9755, 0.1944, 0.9739, 0.1945, 0.9724, 0.1949, 0.9709, 0.1954, 0.9696, 0.1962, 0.9685, 0.1971, 0.9677, 0.1982, 0.9671, 0.1994, 0.9668, 0.2006, 0.9668, 0.256, 0.956, 0.2569, 0.9562, 0.2568, 0.9572, 0.256, 0.9569, 0.2961, 0.9687, 0.297, 0.9686, 0.297, 0.9841, 0.2961, 0.9844, 0.2948, 0.9845, 0.2935, 0.9842, 0.2923, 0.9837, 0.2913, 0.9829, 0.2904, 0.9818, 0.2898, 0.9806, 0.2894, 0.9792, 0.2893, 0.9776, 0.2894, 0.9761, 0.2898, 0.9746, 0.2904, 0.9731, 0.2913, 0.9718, 0.2923, 0.9706, 0.2935, 0.9697, 0.2948, 0.9691, 0.2014, 0.9671, 0.2021, 0.967, 0.2021, 0.9827, 0.2014, 0.9828, 0.1473, 0.9098, 0.1473, 0.9125, 0.1451, 0.9124, 0.1452, 0.9097, 0.1479, 0.9771, 0.1487, 0.9748, 0.151, 0.9752, 0.1502, 0.9775, 0.151, 0.936, 0.1498, 0.9339, 0.152, 0.9333, 0.1531, 0.9354, 0.1563, 0.8811, 0.1542, 0.8822, 0.1524, 0.8811, 0.1524, 0.8787, 0.1524, 0.877, 0.1506, 0.877, 0.1489, 0.8658, 0.1508, 0.8664, 0.1506, 0.877, 0.1485, 0.877, 0.1469, 0.8666, 0.1489, 0.8658, 0.1563, 0.8787, 0.1563, 0.8811, 0.1524, 0.8787, 0.1545, 0.8776, 0.1506, 0.8797, 0.1506, 0.877, 0.1524, 0.877, 0.1524, 0.8798, 0.1452, 0.9097, 0.1451, 0.9124, 0.1435, 0.9127, 0.1435, 0.9099, 0.1424, 0.9243, 0.1444, 0.9245, 0.1432, 0.9277, 0.1413, 0.9281, 0.148, 0.8628, 0.1461, 0.863, 0.1453, 0.8595, 0.1472, 0.8599, 0.1435, 0.9127, 0.1451, 0.9124, 0.1436, 0.9206, 0.1406, 0.9213, 0.1451, 0.9124, 0.1473, 0.9125, 0.1456, 0.9214, 0.1436, 0.9206, 0.152, 0.9333, 0.1498, 0.9339, 0.1476, 0.9254, 0.1499, 0.9261, 0.151, 0.9752, 0.1487, 0.9748, 0.1487, 0.9677, 0.1514, 0.9664, 0.1529, 0.9441, 0.1552, 0.9445, 0.1535, 0.9531, 0.1517, 0.9533, 0.1491, 0.8608, 0.1472, 0.8599, 0.1502, 0.8522, 0.1517, 0.8526, 0.149, 0.8993, 0.1496, 0.8971, 0.1534, 0.8974, 0.1527, 0.8997, 0.03326, 0.9771, 0.03084, 0.9771, 0.02882, 0.9712, 0.03018, 0.9709, 0.1497, 0.9628, 0.1471, 0.9633, 0.1455, 0.9589, 0.1479, 0.9592, 0.03986, 0.9884, 0.04267, 0.9882, 0.04267, 0.9921, 0.0403, 0.9921, 0.1502, 0.8522, 0.1486, 0.8515, 0.1517, 0.8457, 0.1524, 0.846, 0.1426, 0.9377, 0.1439, 0.9372, 0.1466, 0.9431, 0.146, 0.9434, 0.1479, 0.9592, 0.1455, 0.9589, 0.1476, 0.9498, 0.1493, 0.9506, 0.1395, 0.9291, 0.1413, 0.9281, 0.1439, 0.9372, 0.1426, 0.9377, 0.1472, 0.8599, 0.1453, 0.8595, 0.1486, 0.8515, 0.1502, 0.8522, 0.1413, 0.9281, 0.1432, 0.9277, 0.1455, 0.9365, 0.1439, 0.9372, 0.1103, 0.9053, 0.1111, 0.9049, 0.1117, 0.9053, 0.1117, 0.9062, 0.1103, 0.9062, 0.1103, 0.9053, 0.1117, 0.9062, 0.111, 0.9066, 0.1439, 0.9372, 0.1455, 0.9365, 0.1473, 0.9429, 0.1466, 0.9431, 0.1535, 0.9531, 0.1551, 0.9527, 0.1552, 0.9592, 0.1545, 0.9594, 0.1517, 0.9533, 0.1535, 0.9531, 0.1545, 0.9594, 0.1537, 0.9595, 0.1493, 0.9506, 0.1476, 0.9498, 0.1509, 0.9441, 0.1517, 0.9445, 0.03942, 0.9847, 0.04267, 0.9842, 0.04267, 0.9882, 0.03986, 0.9884, 0.1514, 0.9664, 0.1487, 0.9677, 0.1471, 0.9633, 0.1497, 0.9628, 0.1499, 0.9261, 0.1476, 0.9254, 0.1487, 0.9226, 0.151, 0.9227, 0.1453, 0.899, 0.1458, 0.8967, 0.1496, 0.8971, 0.149, 0.8993, 0.1489, 0.8658, 0.1469, 0.8666, 0.1461, 0.863, 0.148, 0.8628, 0.1436, 0.9206, 0.1456, 0.9214, 0.1444, 0.9245, 0.1424, 0.9243, 0.1527, 0.9113, 0.1513, 0.9123, 0.1513, 0.9105, 0.152, 0.9091, 0.151, 0.9227, 0.1487, 0.9226, 0.1511, 0.9138, 0.1528, 0.9134, 0.1524, 0.8707, 0.1559, 0.8697, 0.1559, 0.8776, 0.154, 0.8775, 0.149, 0.8993, 0.1527, 0.8997, 0.1534, 0.9055, 0.1514, 0.9052, 0.152, 0.9091, 0.1513, 0.9105, 0.1473, 0.9079, 0.1477, 0.907, 0.1117, 0.9049, 0.113, 0.9051, 0.1129, 0.9068, 0.1119, 0.9068, 0.08679, 0.9764, 0.08826, 0.9769, 0.08732, 0.9779, 0.08587, 0.9778, 0.02998, 0.97, 0.0287, 0.9695, 0.02916, 0.9676, 0.02996, 0.9687, 0.07258, 0.9606, 0.07324, 0.9601, 0.07324, 0.9611, 0.07262, 0.9613, 0.1214, 0.9885, 0.12, 0.9886, 0.1205, 0.9837, 0.1214, 0.9836, 0.08587, 0.9778, 0.08732, 0.9779, 0.08826, 0.9827, 0.0874, 0.9827, 0.02996, 0.9687, 0.02916, 0.9676, 0.03278, 0.9645, 0.03326, 0.9652, 0.03018, 0.9709, 0.02882, 0.9712, 0.0287, 0.9695, 0.02998, 0.97, 0.1514, 0.9052, 0.1534, 0.9055, 0.1534, 0.9061, 0.1514, 0.9061, 0.1103, 0.9025, 0.1118, 0.9029, 0.1118, 0.9049, 0.1106, 0.9042, 0.1528, 0.9134, 0.1511, 0.9138, 0.1513, 0.9123, 0.1527, 0.9113, 0.1096, 0.9058, 0.1097, 0.9066, 0.1086, 0.9066, 0.1088, 0.9056, 0.1527, 0.9113, 0.152, 0.9091, 0.1535, 0.9078, 0.1543, 0.9085, 0.1103, 0.9056, 0.1086, 0.9056, 0.1088, 0.9025, 0.1096, 0.9028, 0.02916, 0.9676, 0.0287, 0.9695, 0.02754, 0.9672, 0.02786, 0.9665, 0.1452, 0.907, 0.1452, 0.9097, 0.1435, 0.9099, 0.1435, 0.9072, 0.1506, 0.8824, 0.1506, 0.8797, 0.1524, 0.8798, 0.1524, 0.8825, 0.1522, 0.9381, 0.151, 0.936, 0.1531, 0.9354, 0.1543, 0.9375, 0.1485, 0.8825, 0.1485, 0.8797, 0.1506, 0.8797, 0.1506, 0.8824, 0.1471, 0.9793, 0.1479, 0.9771, 0.1502, 0.9775, 0.1494, 0.9798, 0.1473, 0.9071, 0.1473, 0.9098, 0.1452, 0.9097, 0.1452, 0.907, 0.1506, 0.877, 0.1506, 0.8797, 0.1485, 0.8797, 0.1481, 0.8773, 0.1501, 0.8773, 0.07355, 0.9583, 0.07355, 0.9599, 0.07258, 0.9601, 0.07258, 0.9585, 0.1502, 0.9775, 0.151, 0.9752, 0.1517, 0.976, 0.1485, 0.8797, 0.1481, 0.8773, 0.1501, 0.8773, 0.1506, 0.8797, 0.1143, 0.9029, 0.1153, 0.9025, 0.1153, 0.9049, 0.1101, 0.963, 0.112, 0.9637, 0.1112, 0.9663, 0.1093, 0.9655, 0.2318, 0.9874, 0.2301, 0.9876, 0.2294, 0.985, 0.2311, 0.9847, 0.1549, 0.9405, 0.1528, 0.9411, 0.1528, 0.9387, 0.1549, 0.9381, 0.2844, 0.9888, 0.2806, 0.9914, 0.2806, 0.9889, 0.2823, 0.9878, 0.1031, 0.9785, 0.1044, 0.974, 0.1068, 0.9739, 0.1055, 0.9787, 0.1106, 0.9912, 0.1089, 0.9924, 0.1068, 0.9914, 0.1106, 0.9888, 0.1569, 0.9412, 0.1549, 0.9405, 0.1549, 0.9381, 0.1569, 0.9388, 0.2803, 0.986, 0.2781, 0.9865, 0.2781, 0.9842, 0.2803, 0.9836, 0.1117, 0.979, 0.1128, 0.9833, 0.111, 0.9821, 0.1099, 0.9784, 0.05457, 0.9709, 0.0557, 0.9676, 0.0576, 0.9666, 0.05654, 0.9705, 0.09214, 0.987, 0.09126, 0.9841, 0.09447, 0.9849, 0.09494, 0.9872, 0.1109, 0.9705, 0.1106, 0.9747, 0.1087, 0.9747, 0.109, 0.9702, 0.109, 0.9702, 0.1087, 0.9747, 0.1068, 0.9759, 0.1071, 0.9706, 0.05556, 0.9796, 0.05549, 0.9743, 0.05826, 0.9753, 0.05777, 0.98, 0.1151, 0.9833, 0.1151, 0.9886, 0.114, 0.9885, 0.1128, 0.9838, 0.1044, 0.9661, 0.1044, 0.9622, 0.1056, 0.9624, 0.1068, 0.9658, 0.1044, 0.97, 0.1044, 0.9661, 0.1068, 0.9658, 0.1068, 0.9699, 0.07597, 0.9648, 0.07275, 0.9683, 0.07146, 0.9678, 0.0738, 0.9643, 0.157, 0.8463, 0.1563, 0.8493, 0.1541, 0.8496, 0.1547, 0.8457, 0.09217, 0.9803, 0.09309, 0.9764, 0.09542, 0.9765, 0.09494, 0.9807, 0.1563, 0.8493, 0.157, 0.8544, 0.1562, 0.8548, 0.1541, 0.8496, 0.1541, 0.8496, 0.1562, 0.8548, 0.1553, 0.8555, 0.1524, 0.8505, 0.0557, 0.9676, 0.05386, 0.9639, 0.05468, 0.9632, 0.0576, 0.9666, 0.1128, 0.9833, 0.1094, 0.9878, 0.1087, 0.9871, 0.111, 0.9821, 0.1058, 0.9605, 0.1062, 0.9616, 0.1056, 0.9624, 0.1044, 0.9622, 0.104, 0.9611, 0.1046, 0.9604, 0.09126, 0.9841, 0.09217, 0.9803, 0.09494, 0.9807, 0.09447, 0.9849, 0.05549, 0.9743, 0.05654, 0.9705, 0.05867, 0.971, 0.05826, 0.9753, 0.05095, 0.9842, 0.04933, 0.9811, 0.05155, 0.9805, 0.05307, 0.983, 0.1044, 0.974, 0.1044, 0.97, 0.1068, 0.9699, 0.1068, 0.9739, 0.05344, 0.9741, 0.05457, 0.9709, 0.05654, 0.9705, 0.05549, 0.9743, 0.1106, 0.9747, 0.1117, 0.979, 0.1099, 0.9784, 0.1087, 0.9747, 0.04684, 0.973, 0.04683, 0.9708, 0.04804, 0.972, 0.0484, 0.9737, 0.04933, 0.9811, 0.04726, 0.9752, 0.04893, 0.9751, 0.05155, 0.9805, 0.1555, 0.9597, 0.154, 0.965, 0.1522, 0.9655, 0.1517, 0.9595, 0.1044, 0.97, 0.09932, 0.9679, 0.09942, 0.9659, 0.1044, 0.9661, 0.04683, 0.9708, 0.05068, 0.9678, 0.05172, 0.9682, 0.04804, 0.972, 0.1227, 0.9025, 0.1227, 0.9047, 0.1216, 0.9047, 0.1214, 0.9026, 0.06554, 0.9744, 0.06549, 0.9731, 0.06688, 0.9734, 0.06749, 0.9747, 0.07222, 0.9692, 0.07178, 0.9708, 0.07071, 0.9717, 0.07085, 0.9695, 0.06628, 0.9796, 0.06749, 0.9797, 0.06699, 0.9843, 0.06619, 0.9843, 0.06749, 0.9747, 0.06749, 0.9797, 0.06628, 0.9796, 0.06599, 0.9748, 0.06549, 0.9731, 0.06664, 0.968, 0.06749, 0.968, 0.06688, 0.9734, 0.07178, 0.9708, 0.07544, 0.9752, 0.07435, 0.9753, 0.07071, 0.9717, 0.07275, 0.9683, 0.07222, 0.9692, 0.07085, 0.9695, 0.07146, 0.9678, 0.09932, 0.9679, 0.09806, 0.9675, 0.09859, 0.9657, 0.09942, 0.9659, 0.154, 0.965, 0.1541, 0.9664, 0.1525, 0.9671, 0.1522, 0.9655, 0.04726, 0.9752, 0.04684, 0.973, 0.0484, 0.9737, 0.04893, 0.9751, 0.06758, 0.9734, 0.06893, 0.973, 0.06865, 0.9757, 0.06788, 0.9764, 0.04684, 0.973, 0.04357, 0.9689, 0.04503, 0.9695, 0.04683, 0.9708, 0.1541, 0.9664, 0.1555, 0.9708, 0.155, 0.9714, 0.1525, 0.9671, 0.07071, 0.9717, 0.06893, 0.973, 0.06758, 0.9734, 0.07085, 0.9695, 0.1065, 0.9883, 0.1043, 0.9889, 0.1043, 0.9865, 0.1065, 0.986, 0.1569, 0.9436, 0.1549, 0.943, 0.1549, 0.9405, 0.1569, 0.9412, 0.1549, 0.943, 0.1528, 0.9435, 0.1528, 0.9411, 0.1549, 0.9405, 0.2308, 0.9903, 0.2288, 0.9908, 0.2281, 0.9882, 0.2301, 0.9876, 0.2325, 0.99, 0.2308, 0.9903, 0.2301, 0.9876, 0.2318, 0.9874, 0.1109, 0.9604, 0.1128, 0.9611, 0.112, 0.9637, 0.1101, 0.963, 0.1112, 0.9663, 0.1109, 0.9705, 0.109, 0.9702, 0.1093, 0.9655, 0.05634, 0.9876, 0.05431, 0.9882, 0.05361, 0.9856, 0.05564, 0.985, 0.2294, 0.985, 0.2294, 0.9796, 0.2316, 0.98, 0.2311, 0.9847, 0.2668, 0.99, 0.2659, 0.987, 0.2687, 0.9872, 0.2692, 0.9895, 0.05361, 0.9856, 0.05353, 0.9798, 0.05556, 0.9796, 0.05564, 0.985, 0.1093, 0.9655, 0.109, 0.9702, 0.1071, 0.9706, 0.1074, 0.9652, 0.1018, 0.9831, 0.1031, 0.9785, 0.1055, 0.9787, 0.1041, 0.9836, 0.1205, 0.9862, 0.122, 0.9862, 0.122, 0.9901, 0.122, 0.9845, 0.122, 0.9862, 0.1205, 0.9862, 0.1205, 0.9845, 0.09788, 0.9887, 0.09592, 0.9887, 0.09542, 0.9835, 0.09595, 0.9831, 0.09788, 0.9827, 0.09734, 0.9832, 0.05307, 0.9738, 0.05511, 0.974, 0.05556, 0.9796, 0.05353, 0.9798, 0.1153, 0.907, 0.1164, 0.9025, 0.1168, 0.907, 0.1193, 0.9065, 0.1192, 0.9056, 0.1198, 0.9056, 0.1198, 0.9065, 0.1238, 0.9049, 0.1227, 0.9049, 0.123, 0.9025, 0.1236, 0.9025, 0.08215, 0.9531, 0.08295, 0.9532, 0.08295, 0.956, 0.08243, 0.9559, 0.04503, 0.9695, 0.04357, 0.9689, 0.04442, 0.966, 0.0451, 0.9667, 0.08213, 0.9621, 0.08223, 0.9613, 0.08293, 0.9613, 0.08293, 0.9622, 0.06749, 0.968, 0.06664, 0.968, 0.06645, 0.9632, 0.0674, 0.9632, 0.07435, 0.9753, 0.07544, 0.9752, 0.07597, 0.9801, 0.07524, 0.9801, 0.05172, 0.9682, 0.05068, 0.9678, 0.05228, 0.9632, 0.05307, 0.9635, 0.6993, 0.8595, 0.7012, 0.8574, 0.7014, 0.8587, 0.7014, 0.8598, 0.6973, 0.859, 0.6993, 0.8595, 0.698, 0.8613, 0.7012, 0.8574, 0.7014, 0.8576, 0.7014, 0.8587, 0.7014, 0.8616, 0.7006, 0.8618, 0.7014, 0.8603, 0.6954, 0.9422, 0.6949, 0.944, 0.6932, 0.9423, 0.7002, 0.9741, 0.7017, 0.9727, 0.702, 0.9751, 0.7003, 0.9001, 0.6997, 0.8982, 0.7014, 0.8982, 0.7014, 0.8989, 0.6971, 0.944, 0.6949, 0.944, 0.6954, 0.9422, 0.6999, 0.9714, 0.7017, 0.9727, 0.7002, 0.9741, 0.6999, 0.9714, 0.6983, 0.8998, 0.6997, 0.8982, 0.7003, 0.9001, 0.8069, 0.9898, 0.8058, 0.9911, 0.805, 0.9888, 0.808, 0.9921, 0.8096, 0.9903, 0.8098, 0.9907, 0.8097, 0.992, 0.8098, 0.9846, 0.8099, 0.9858, 0.8091, 0.9859, 0.8096, 0.9845, 0.6976, 0.9392, 0.696, 0.9401, 0.6952, 0.9381, 0.8091, 0.9859, 0.8086, 0.9881, 0.8066, 0.987, 0.8091, 0.9859, 0.8066, 0.987, 0.8072, 0.9849, 0.8096, 0.9845, 0.8091, 0.9859, 0.8072, 0.9849, 0.8086, 0.9881, 0.8091, 0.9859, 0.8099, 0.9867, 0.8099, 0.988, 0.8099, 0.9858, 0.8099, 0.9867, 0.8091, 0.9859, 0.8099, 0.9898, 0.8096, 0.9903, 0.8086, 0.9881, 0.8099, 0.988, 0.8096, 0.9903, 0.8099, 0.9898, 0.8099, 0.9903, 0.8099, 0.9903, 0.8098, 0.9907, 0.8096, 0.9903, 0.8086, 0.9881, 0.8096, 0.9903, 0.8069, 0.9898, 0.8096, 0.9903, 0.808, 0.9921, 0.8069, 0.9898, 0.6966, 0.9749, 0.698, 0.9729, 0.6984, 0.9754, 0.8086, 0.9881, 0.8069, 0.9898, 0.8066, 0.987, 0.8066, 0.987, 0.8069, 0.9898, 0.805, 0.9888, 0.6977, 0.9417, 0.696, 0.9401, 0.6976, 0.9392, 0.696, 0.9401, 0.6938, 0.94, 0.6952, 0.9381, 0.6952, 0.9381, 0.6938, 0.94, 0.693, 0.9382, 0.7016, 0.9019, 0.6995, 0.9019, 0.7003, 0.9001, 0.7018, 0.902, 0.7016, 0.9019, 0.7018, 0.9018, 0.698, 0.9715, 0.6999, 0.9714, 0.698, 0.9729, 0.6999, 0.9714, 0.7002, 0.9741, 0.698, 0.9729, 0.6999, 0.9714, 0.698, 0.9729, 0.7002, 0.9741, 0.6984, 0.9754, 0.6984, 0.9754, 0.7001, 0.9767, 0.6979, 0.9772, 0.6977, 0.9417, 0.6971, 0.944, 0.6954, 0.9422, 0.6977, 0.9417, 0.6954, 0.9422, 0.696, 0.9401, 0.7003, 0.9001, 0.7015, 0.9002, 0.7018, 0.9018, 0.7016, 0.9019, 0.7015, 0.9002, 0.7003, 0.9001, 0.7014, 0.8989, 0.6999, 0.9714, 0.7017, 0.972, 0.7017, 0.9727, 0.6984, 0.9754, 0.7002, 0.9741, 0.7001, 0.9767, 0.7002, 0.9741, 0.702, 0.9751, 0.7001, 0.9767, 0.7001, 0.9767, 0.702, 0.9751, 0.7016, 0.9772, 0.696, 0.9401, 0.6954, 0.9422, 0.6938, 0.94, 0.6954, 0.9422, 0.6932, 0.9423, 0.6938, 0.94, 0.6938, 0.94, 0.6932, 0.9423, 0.6922, 0.9403, 0.6997, 0.8982, 0.7009, 0.8967, 0.7015, 0.8976, 0.7014, 0.8982, 0.7009, 0.8967, 0.7018, 0.8968, 0.7015, 0.8976, 0.7014, 0.8576, 0.7012, 0.8574, 0.7014, 0.8572, 0.7014, 0.8572, 0.7012, 0.8574, 0.7005, 0.8555, 0.7014, 0.8556, 0.698, 0.8613, 0.7006, 0.8618, 0.6995, 0.8628, 0.7006, 0.8618, 0.698, 0.8613, 0.6993, 0.8595, 0.7014, 0.8603, 0.7006, 0.8618, 0.6993, 0.8595, 0.7014, 0.8598, 0.7005, 0.8555, 0.7012, 0.8574, 0.6986, 0.8569, 0.7012, 0.8574, 0.6993, 0.8595, 0.6986, 0.8569, 0.6993, 0.8595, 0.6973, 0.859, 0.6986, 0.8569, 0.6943, 0.99, 0.6943, 0.9899, 0.6935, 0.9881, 0.6935, 0.9865, 0.6936, 0.9861, 0.6938, 0.9857, 0.6948, 0.9842, 0.6958, 0.9835, 0.6967, 0.9832, 0.6984, 0.983, 0.6987, 0.9831, 0.6999, 0.984, 0.7007, 0.9851, 0.701, 0.9858, 0.701, 0.9866, 0.7008, 0.9879, 0.7001, 0.9892, 0.6998, 0.9897, 0.699, 0.9902, 0.6981, 0.9908, 0.6977, 0.9908, 0.696, 0.9908, 0.6943, 0.99, 0.8247, 0.8657, 0.8268, 0.8653, 0.8268, 0.8664, 0.8265, 0.8677, 0.8228, 0.8663, 0.8235, 0.864, 0.8247, 0.8657, 0.8265, 0.8677, 0.8268, 0.8664, 0.8268, 0.8676, 0.8269, 0.8636, 0.8268, 0.8649, 0.826, 0.8634, 0.7012, 0.9861, 0.6994, 0.9879, 0.6993, 0.9856, 0.6941, 0.9897, 0.6921, 0.9908, 0.6925, 0.9884, 0.8198, 0.9045, 0.8209, 0.9056, 0.8211, 0.9062, 0.8197, 0.9064, 0.7007, 0.9842, 0.7012, 0.9861, 0.6993, 0.9856, 0.6943, 0.9871, 0.6943, 0.9871, 0.6941, 0.9897, 0.6925, 0.9884, 0.7016, 0.9889, 0.7019, 0.9913, 0.7, 0.9902, 0.7326, 0.9859, 0.7307, 0.9875, 0.731, 0.9852, 0.8319, 0.9904, 0.8311, 0.9894, 0.832, 0.9881, 0.8324, 0.9878, 0.7361, 0.9908, 0.736, 0.991, 0.7356, 0.9894, 0.7362, 0.9893, 0.7329, 0.9887, 0.7336, 0.991, 0.7314, 0.9899, 0.7356, 0.9894, 0.7329, 0.9887, 0.7348, 0.9871, 0.7356, 0.9894, 0.7336, 0.991, 0.7329, 0.9887, 0.736, 0.991, 0.7336, 0.991, 0.7356, 0.9894, 0.7348, 0.9871, 0.736, 0.987, 0.7362, 0.9883, 0.7356, 0.9894, 0.7362, 0.9893, 0.7356, 0.9894, 0.7362, 0.9883, 0.7355, 0.9853, 0.736, 0.987, 0.7348, 0.9871, 0.7352, 0.9849, 0.7352, 0.9849, 0.7354, 0.9848, 0.7355, 0.9853, 0.8322, 0.9877, 0.8324, 0.9878, 0.832, 0.9881, 0.7348, 0.9871, 0.7326, 0.9859, 0.7352, 0.9849, 0.7352, 0.9849, 0.7326, 0.9859, 0.7329, 0.9837, 0.6976, 0.9906, 0.6958, 0.991, 0.6962, 0.9886, 0.7348, 0.9871, 0.7329, 0.9887, 0.7326, 0.9859, 0.7329, 0.9887, 0.7307, 0.9875, 0.7326, 0.9859, 0.7307, 0.9875, 0.7329, 0.9887, 0.7314, 0.9899, 0.7031, 0.9873, 0.7037, 0.9896, 0.7016, 0.9889, 0.7037, 0.9896, 0.7019, 0.9913, 0.7016, 0.9889, 0.7035, 0.9915, 0.7019, 0.9913, 0.7037, 0.9896, 0.8211, 0.9025, 0.821, 0.9027, 0.8208, 0.9025, 0.6962, 0.9872, 0.6962, 0.9886, 0.6943, 0.9871, 0.6943, 0.9871, 0.6943, 0.9871, 0.6962, 0.9886, 0.6941, 0.9897, 0.6962, 0.9886, 0.6958, 0.991, 0.6941, 0.9897, 0.6958, 0.991, 0.6962, 0.9929, 0.6941, 0.9924, 0.703, 0.9852, 0.7012, 0.9861, 0.7007, 0.9842, 0.703, 0.9852, 0.7031, 0.9873, 0.7012, 0.9861, 0.8198, 0.9045, 0.8208, 0.9025, 0.821, 0.9027, 0.8208, 0.9043, 0.8208, 0.9043, 0.8209, 0.9056, 0.8198, 0.9045, 0.6943, 0.9871, 0.6925, 0.9884, 0.6925, 0.9877, 0.6958, 0.991, 0.6941, 0.9924, 0.6941, 0.9897, 0.6941, 0.9897, 0.6941, 0.9924, 0.6921, 0.9908, 0.6941, 0.9924, 0.6925, 0.9929, 0.6921, 0.9908, 0.7031, 0.9873, 0.7016, 0.9889, 0.7012, 0.9861, 0.7012, 0.9861, 0.7016, 0.9889, 0.6994, 0.9879, 0.7016, 0.9889, 0.7, 0.9902, 0.6994, 0.9879, 0.7, 0.9902, 0.6999, 0.9915, 0.6992, 0.991, 0.6983, 0.9897, 0.826, 0.8634, 0.8269, 0.8628, 0.8269, 0.8636, 0.8268, 0.8676, 0.8268, 0.8679, 0.8265, 0.8677, 0.8268, 0.8679, 0.8269, 0.8695, 0.826, 0.8697, 0.8265, 0.8677, 0.6994, 0.9879, 0.7, 0.9902, 0.6983, 0.9897, 0.826, 0.8634, 0.8247, 0.8657, 0.8235, 0.864, 0.8268, 0.8649, 0.8268, 0.8653, 0.8247, 0.8657, 0.826, 0.8634, 0.826, 0.8697, 0.824, 0.8682, 0.8265, 0.8677, 0.8265, 0.8677, 0.824, 0.8682, 0.8247, 0.8657, 0.8247, 0.8657, 0.824, 0.8682, 0.8228, 0.8663, 0.8296, 0.9907, 0.8296, 0.9907, 0.828, 0.9909, 0.8269, 0.9903, 0.8267, 0.9902, 0.8263, 0.9894, 0.8261, 0.9887, 0.8261, 0.9882, 0.8264, 0.9869, 0.827, 0.9858, 0.8275, 0.9851, 0.828, 0.9846, 0.8291, 0.9839, 0.8305, 0.9836, 0.8306, 0.9836, 0.8317, 0.9843, 0.8321, 0.9849, 0.8324, 0.9858, 0.8323, 0.9873, 0.8322, 0.9877, 0.832, 0.9881, 0.8311, 0.9894, 0.8296, 0.9907, 0.4332, 0.9854, 0.4332, 0.9897, 0.4269, 0.9908, 0.4269, 0.9836, 0.3524, 0.9601, 0.358, 0.96, 0.358, 0.9668, 0.3787, 0.9571, 0.387, 0.9571, 0.3846, 0.9632, 0.3803, 0.9632])
me_cube_001.materials.append(mat_lowpoly)
me_cube_001.use_remesh_preserve_volume = False
me_cube_001.use_remesh_preserve_attributes = False
me_cube_001.use_mirror_vertex_groups = False
me_cube_001.update()

# ---- objects
ob_light = bpy.data.objects.new('Light', light_light)
ob_camera = bpy.data.objects.new('Camera', cam_camera)
ob_cube_001 = bpy.data.objects.new('Cube.001', me_cube_001)

# ---- transforms, parenting, visibility, modifiers, constraints
ob_light.location = (3.48, 1.592, 7.292)
ob_light.rotation_euler = (0.6503, 0.05522, 1.866)
ob_light.lock_rotations_4d = False
ob_light.empty_display_type = 'ARROWS'
ob_light.color = (0.0, 0.0, 0.0, 0.0)
ob_light.lineart.crease_threshold = 0.0
ob_camera.location = (7.359, -6.926, 4.958)
ob_camera.rotation_euler = (1.109, 0.0, 0.8149)
ob_camera.lock_rotations_4d = False
ob_camera.empty_display_type = 'ARROWS'
ob_camera.color = (0.0, 0.0, 0.0, 0.0)
ob_camera.display_type = 'WIRE'
ob_camera.lineart.crease_threshold = 0.0
ob_cube_001.location = (0.0, -0.09293, 2.826)
ob_cube_001.lock_rotations_4d = False
ob_cube_001.empty_display_type = 'ARROWS'
ob_cube_001.lineart.crease_threshold = 0.0

# ---- collection membership
col_collection.objects.link(ob_light)
col_collection.objects.link(ob_camera)
col_collection.objects.link(ob_cube_001)

# ---- scene / render settings (as saved in the file)
scene.camera = ob_camera
scene.frame_start = 1; scene.frame_end = 250; scene.frame_set(0)
scene.render.engine = 'BLENDER_EEVEE_NEXT'
scene.cycles.use_denoising = False
scene.cycles.samples = 128
scene.cycles.sampling_pattern = 'TABULATED_SOBOL'
scene.cycles.use_adaptive_sampling = False
scene.cycles.use_light_tree = False
scene.view_settings.view_transform = 'Filmic'
bpy.context.view_layer.update()

